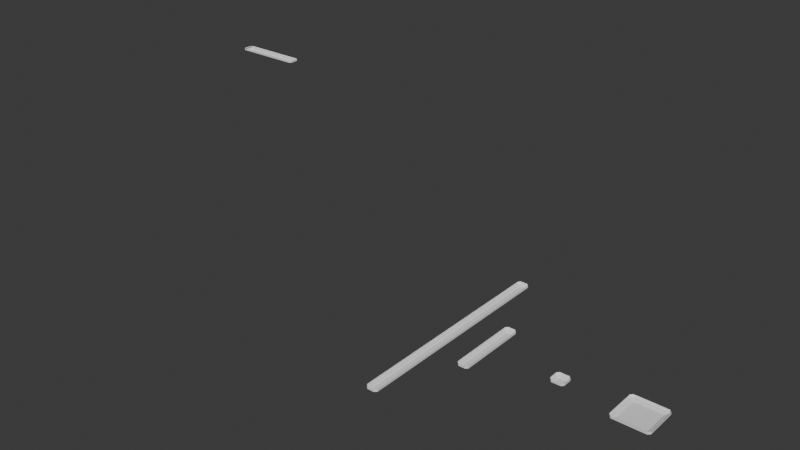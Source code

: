# Source: moon_station_lights.blend  (saved by Blender 4.4.32; exported with 4.5.12 LTS)
import bpy
from mathutils import Matrix  # noqa: F401  (used for matrix-valued properties, if any)

bpy.ops.wm.read_factory_settings(use_empty=True)
scene = bpy.context.scene
scene.name = 'Scene'

# ---- collections
col_preview = bpy.data.collections.new('PREVIEW'); scene.collection.children.link(col_preview)
col_light_collection = bpy.data.collections.new('Light Collection'); scene.collection.children.link(col_light_collection)
col_moon_station__lrs = bpy.data.collections.new('Moon Station (LRS)')  # instanced only; not linked into the scene

# ---- materials (node trees are filled in below, after node groups)
mat_checker_3 = bpy.data.materials.new('checker_3')
mat_dynamic_light = bpy.data.materials.new('dynamic_light')
mat_uv_basic_interior = bpy.data.materials.new('uv_basic_interior')

# ---- material node trees

# ---- world
world_world = bpy.data.worlds.new('World'); scene.world = world_world
world_world.use_nodes = True; world_world.node_tree.nodes.clear()
_N = world_world.node_tree.nodes; _L = world_world.node_tree.links
n0 = _N.new('ShaderNodeOutputWorld'); n0.name = 'World Output'; n0.location = (300, 300)
n1 = _N.new('ShaderNodeBackground'); n1.name = 'Background'; n1.location = (10, 300)
n1.inputs[0].default_value = (0.05088, 0.05088, 0.05088, 1.0)
_L.new(n1.outputs[0], n0.inputs[0])
n0.is_active_output = True
world_world.color = (0.05088, 0.05088, 0.05088)
world_world.sun_shadow_jitter_overblur = 0.0

# ---- meshes
me_corridor_light = bpy.data.meshes.new('corridor_light')
me_corridor_light.from_pydata([(0.8438, -0.1562, -0.03125), (-0.8438, -0.1562, -0.03125), (0.8438, 0.1562, -0.03125), (-0.8438, 0.1562, -0.03125), (0.8438, -0.1562, -2.123e-08), (-0.8438, -0.1562, 1.062e-07), (0.8438, 0.1562, -2.123e-08), (-0.8438, 0.1562, 1.062e-07), (0.9062, 0.09375, -0.03125), (0.9062, -0.09375, -0.03125), (0.9062, 0.09375, -3.067e-08), (0.9062, -0.09375, -3.067e-08), (-0.9062, -0.09375, -0.03125), (-0.9062, 0.09375, -0.03125), (-0.9062, 0.09375, 1.062e-07), (-0.9062, -0.09375, 1.062e-07), (0.8438, 0.1042, -0.03125), (0.8438, -0.1042, -0.03125), (-0.8438, -0.1042, -0.03125), (-0.8438, 0.1042, -0.03125), (0.8438, 0.1042, -0.04688), (0.8438, -0.1042, -0.04688), (-0.8438, -0.1042, -0.04687), (-0.8438, 0.1042, -0.04687), (0.7969, 0.07292, -0.07812), (0.7969, -0.07292, -0.07812), (-0.7969, -0.07292, -0.07812), (-0.7969, 0.07292, -0.07812), (-2.359e-09, -0.1562, -0.03125), (-2.359e-09, 0.1562, -0.03125), (3.206e-15, 0.1562, 4.247e-08), (3.206e-15, -0.1562, 4.247e-08), (-2.359e-09, -0.1042, -0.03125), (-2.359e-09, 0.1042, -0.03125), (-3.539e-09, -0.1042, -0.04687), (-3.539e-09, 0.1042, -0.04687), (-5.898e-09, -0.07292, -0.07812), (-5.898e-09, 0.07292, -0.07812)], [], [(33, 19, 3, 29), (29, 3, 7, 30), (31, 5, 1, 28), (4, 0, 9, 11), (5, 7, 14, 15), (8, 10, 11, 9), (2, 6, 10, 8), (0, 17, 16, 2, 8, 9), (6, 4, 11, 10), (14, 13, 12, 15), (3, 19, 18, 1, 12, 13), (1, 5, 15, 12), (7, 3, 13, 14), (28, 1, 18, 32), (33, 16, 20, 35), (35, 20, 24, 37), (18, 19, 23, 22), (16, 17, 21, 20), (32, 18, 22, 34), (36, 26, 27, 37), (22, 23, 27, 26), (34, 22, 26, 36), (20, 21, 25, 24), (21, 34, 36, 25), (25, 36, 37, 24), (17, 32, 34, 21), (23, 35, 37, 27), (19, 33, 35, 23), (0, 28, 32, 17), (4, 31, 28, 0), (2, 29, 30, 6), (16, 33, 29, 2)])
me_corridor_light.polygons.foreach_set('material_index', [0, 0, 0, 0, 0, 0, 0, 0, 0, 0, 0, 0, 0, 0, 1, 1, 1, 1, 1, 1, 1, 1, 1, 1, 1, 1, 1, 1, 0, 0, 0, 0])
_uv = me_corridor_light.uv_layers.new(name='UVMap')
_uv.uv.foreach_set('vector', [0.1198, 0.5729, 0.1198, 0.7813, 0.1042, 0.7813, 0.1042, 0.5729, 0.1458, 0.5729, 0.1458, 0.7812, 0.1354, 0.7812, 0.1354, 0.5729, 0.1458, 0.5729, 0.1458, 0.7812, 0.1354, 0.7812, 0.1354, 0.5729, 0.03531, 0.5313, 0.03531, 0.5208, 0.04792, 0.5208, 0.04792, 0.5313, 0.4688, 0.01042, 0.4688, 0.01042, 0.4688, 0.01042, 0.4688, 0.01042, 0.04792, 0.5208, 0.04792, 0.5313, 0.09792, 0.5313, 0.09792, 0.5208, 0.1106, 0.5208, 0.1106, 0.5313, 0.09792, 0.5313, 0.09792, 0.5208, 0.1146, 0.5573, 0.09896, 0.5573, 0.04688, 0.5573, 0.03125, 0.5573, 0.04688, 0.5417, 0.09896, 0.5417, 0.01042, 0.01042, 0.01042, 0.01042, 0.01042, 0.01042, 0.01042, 0.01042, 0.09792, 0.5208, 0.09792, 0.5313, 0.04792, 0.5313, 0.04792, 0.5208, 0.1146, 0.5573, 0.09896, 0.5573, 0.04688, 0.5573, 0.03125, 0.5573, 0.04688, 0.5417, 0.09896, 0.5417, 0.03531, 0.5313, 0.03531, 0.5208, 0.04792, 0.5208, 0.04792, 0.5313, 0.1106, 0.5208, 0.1106, 0.5313, 0.09792, 0.5313, 0.09792, 0.5208, 0.1042, 0.5729, 0.1042, 0.7813, 0.1198, 0.7813, 0.1198, 0.5729, 0.01042, 0.5729, 0.01042, 0.7813, 0.02083, 0.7813, 0.02083, 0.5729, 0.02083, 0.5729, 0.02083, 0.7813, 0.04167, 0.7813, 0.04167, 0.5729, 0.1029, 0.8177, 0.04297, 0.8177, 0.04297, 0.8125, 0.1029, 0.8125, 0.1029, 0.8177, 0.04297, 0.8177, 0.04297, 0.8125, 0.1029, 0.8125, 0.01042, 0.5729, 0.01042, 0.7813, 0.02083, 0.7813, 0.02083, 0.5729, 0.05208, 0.5729, 0.05208, 0.7812, 0.09375, 0.7812, 0.09375, 0.5729, 0.1029, 0.8125, 0.04297, 0.8125, 0.05208, 0.7917, 0.09375, 0.7917, 0.02083, 0.5729, 0.02083, 0.7813, 0.04167, 0.7813, 0.04167, 0.5729, 0.1029, 0.8125, 0.04297, 0.8125, 0.05208, 0.7917, 0.09375, 0.7917, 0.02083, 0.7812, 0.02083, 0.5729, 0.04167, 0.5729, 0.04167, 0.7812, 0.05208, 0.7813, 0.05208, 0.5729, 0.09375, 0.5729, 0.09375, 0.7813, 0.01042, 0.7812, 0.01042, 0.5729, 0.02083, 0.5729, 0.02083, 0.7812, 0.02083, 0.7813, 0.02083, 0.5729, 0.04167, 0.5729, 0.04167, 0.7813, 0.01042, 0.7813, 0.01042, 0.5729, 0.02083, 0.5729, 0.02083, 0.7813, 0.1042, 0.7813, 0.1042, 0.5729, 0.1198, 0.5729, 0.1198, 0.7813, 0.1458, 0.7812, 0.1458, 0.5729, 0.1354, 0.5729, 0.1354, 0.7812, 0.1458, 0.7812, 0.1458, 0.5729, 0.1354, 0.5729, 0.1354, 0.7812, 0.1198, 0.7813, 0.1198, 0.5729, 0.1042, 0.5729, 0.1042, 0.7813])
me_corridor_light.materials.append(mat_checker_3)
me_corridor_light.materials.append(mat_dynamic_light)
me_corridor_light.use_mirror_y = True
me_corridor_light.use_mirror_z = True
me_corridor_light.update()
me_room_light_big_square_002 = bpy.data.meshes.new('room_light-big_square.002')
me_room_light_big_square_002.from_pydata([(0.1562, 2.938, 0.0), (0.09375, 3.0, 0.0), (0.09375, 3.0, -0.0625), (0.1562, 2.938, -0.0625), (0.09375, -3.0, 0.0), (0.1562, -2.938, 0.0), (0.1562, -2.938, -0.0625), (0.09375, -3.0, -0.0625), (-0.09375, 3.0, 0.0), (-0.1562, 2.938, 0.0), (-0.1562, 2.938, -0.0625), (-0.09375, 3.0, -0.0625), (-0.1562, -2.938, 0.0), (-0.09375, -3.0, 0.0), (-0.09375, -3.0, -0.0625), (-0.1562, -2.938, -0.0625), (0.0625, -2.906, -0.09375), (-0.0625, -2.906, -0.09375), (-0.0625, 2.906, -0.09375), (0.0625, 2.906, -0.09375), (0.09375, -2.938, -0.0625), (-0.09375, -2.938, -0.0625), (0.09375, 2.938, -0.0625), (-0.09375, 2.938, -0.0625)], [], [(7, 4, 13, 14), (15, 12, 9, 10), (11, 8, 1, 2), (4, 7, 6, 5), (14, 13, 12, 15), (8, 11, 10, 9), (0, 3, 2, 1), (3, 0, 5, 6), (6, 7, 20), (2, 3, 22), (10, 11, 23), (14, 15, 21), (10, 23, 21, 15), (14, 21, 20, 7), (3, 6, 20, 22), (2, 22, 23, 11), (16, 17, 18, 19), (17, 16, 20, 21), (16, 19, 22, 20), (19, 18, 23, 22), (18, 17, 21, 23)])
me_room_light_big_square_002.polygons.foreach_set('material_index', [0, 0, 0, 0, 0, 0, 0, 0, 0, 0, 0, 0, 0, 0, 0, 0, 1, 1, 1, 1, 1])
_uv = me_room_light_big_square_002.uv_layers.new(name='UVMap')
_uv.uv.foreach_set('vector', [0.9219, 0.03125, 0.9219, 0.0, 0.9219, 0.0, 0.9219, 0.03125, 0.9219, 0.03125, 0.9219, 0.0, 0.9219, 0.0, 0.9219, 0.03125, 0.9219, 0.03125, 0.9219, 0.0, 0.9219, 0.0, 0.9219, 0.03125, 0.9219, 0.0, 0.9219, 0.03125, 0.9219, 0.03125, 0.9219, 0.0, 0.9219, 0.03125, 0.9219, 0.0, 0.9219, 0.0, 0.9219, 0.03125, 0.9219, 0.0, 0.9219, 0.03125, 0.9219, 0.03125, 0.9219, 0.0, 0.9219, 0.0, 0.9219, 0.03125, 0.9219, 0.03125, 0.9219, 0.0, 0.9219, 0.03125, 0.9219, 0.0, 0.9219, 0.0, 0.9219, 0.03125, 0.9374, 0.03125, 0.9218, 0.03125, 0.9218, 0.01562, 0.9219, 0.03125, 0.9375, 0.03125, 0.9219, 0.01562, 0.9374, 0.03125, 0.9218, 0.03125, 0.9218, 0.01562, 0.9374, 0.03125, 0.9218, 0.03125, 0.9218, 0.01562, 0.9218, 0.03125, 0.9218, -2.623e-06, 0.9218, -2.623e-06, 0.9218, 0.03125, 0.9218, 0.03125, 0.9218, -2.623e-06, 0.9218, -2.623e-06, 0.9218, 0.03125, 0.9218, 0.03125, 0.9218, 0.03125, 0.9218, -2.623e-06, 0.9218, -2.623e-06, 0.9218, 0.03125, 0.9218, -2.623e-06, 0.9218, -2.623e-06, 0.9218, 0.03125, 0.125, 0.7969, 0.125, 0.7969, 0.125, 0.7969, 0.125, 0.7969, 0.125, 0.7812, 0.125, 0.7812, 0.125, 0.7578, 0.125, 0.7578, 0.125, 0.7812, 0.125, 0.7812, 0.125, 0.7578, 0.125, 0.7578, 0.125, 0.7812, 0.125, 0.7812, 0.125, 0.7578, 0.125, 0.7578, 0.125, 0.7812, 0.125, 0.7812, 0.125, 0.7578, 0.125, 0.7578])
me_room_light_big_square_002.materials.append(mat_uv_basic_interior)
me_room_light_big_square_002.materials.append(mat_dynamic_light)
me_room_light_big_square_002.use_mirror_x = True
me_room_light_big_square_002.use_mirror_y = True
me_room_light_big_square_002.update()
me_room_light_rod_small = bpy.data.meshes.new('room_light-rod_small')
me_room_light_rod_small.from_pydata([(0.1562, 0.9375, 0.0), (0.09375, 1.0, 0.0), (0.09375, 1.0, -0.0625), (0.1562, 0.9375, -0.0625), (0.09375, -1.0, 0.0), (0.1562, -0.9375, 0.0), (0.1562, -0.9375, -0.0625), (0.09375, -1.0, -0.0625), (-0.09375, 1.0, 0.0), (-0.1562, 0.9375, 0.0), (-0.1562, 0.9375, -0.0625), (-0.09375, 1.0, -0.0625), (-0.1562, -0.9375, 0.0), (-0.09375, -1.0, 0.0), (-0.09375, -1.0, -0.0625), (-0.1562, -0.9375, -0.0625), (0.0625, -0.9062, -0.09375), (-0.0625, -0.9062, -0.09375), (-0.0625, 0.9062, -0.09375), (0.0625, 0.9062, -0.09375), (0.09375, -0.9375, -0.0625), (-0.09375, -0.9375, -0.0625), (0.09375, 0.9375, -0.0625), (-0.09375, 0.9375, -0.0625)], [], [(7, 4, 13, 14), (15, 12, 9, 10), (11, 8, 1, 2), (4, 7, 6, 5), (14, 13, 12, 15), (8, 11, 10, 9), (0, 3, 2, 1), (3, 0, 5, 6), (6, 7, 20), (2, 3, 22), (10, 11, 23), (14, 15, 21), (10, 23, 21, 15), (14, 21, 20, 7), (3, 6, 20, 22), (2, 22, 23, 11), (16, 17, 18, 19), (17, 16, 20, 21), (16, 19, 22, 20), (19, 18, 23, 22), (18, 17, 21, 23)])
me_room_light_rod_small.polygons.foreach_set('material_index', [0, 0, 0, 0, 0, 0, 0, 0, 0, 0, 0, 0, 0, 0, 0, 0, 1, 1, 1, 1, 1])
_uv = me_room_light_rod_small.uv_layers.new(name='UVMap')
_uv.uv.foreach_set('vector', [0.9219, 0.03125, 0.9219, 0.0, 0.9219, 0.0, 0.9219, 0.03125, 0.9219, 0.03125, 0.9219, 0.0, 0.9219, 0.0, 0.9219, 0.03125, 0.9219, 0.03125, 0.9219, 0.0, 0.9219, 0.0, 0.9219, 0.03125, 0.9219, 0.0, 0.9219, 0.03125, 0.9219, 0.03125, 0.9219, 0.0, 0.9219, 0.03125, 0.9219, 0.0, 0.9219, 0.0, 0.9219, 0.03125, 0.9219, 0.0, 0.9219, 0.03125, 0.9219, 0.03125, 0.9219, 0.0, 0.9219, 0.0, 0.9219, 0.03125, 0.9219, 0.03125, 0.9219, 0.0, 0.9219, 0.03125, 0.9219, 0.0, 0.9219, 0.0, 0.9219, 0.03125, 0.9374, 0.03125, 0.9218, 0.03125, 0.9218, 0.01562, 0.9219, 0.03125, 0.9375, 0.03125, 0.9219, 0.01562, 0.9374, 0.03125, 0.9218, 0.03125, 0.9218, 0.01562, 0.9374, 0.03125, 0.9218, 0.03125, 0.9218, 0.01562, 0.9218, 0.03125, 0.9218, -2.623e-06, 0.9218, -2.623e-06, 0.9218, 0.03125, 0.9218, 0.03125, 0.9218, -2.623e-06, 0.9218, -2.623e-06, 0.9218, 0.03125, 0.9218, 0.03125, 0.9218, 0.03125, 0.9218, -2.623e-06, 0.9218, -2.623e-06, 0.9218, 0.03125, 0.9218, -2.623e-06, 0.9218, -2.623e-06, 0.9218, 0.03125, 0.125, 0.7969, 0.125, 0.7969, 0.125, 0.7969, 0.125, 0.7969, 0.125, 0.7812, 0.125, 0.7812, 0.125, 0.7578, 0.125, 0.7578, 0.125, 0.7812, 0.125, 0.7812, 0.125, 0.7578, 0.125, 0.7578, 0.125, 0.7812, 0.125, 0.7812, 0.125, 0.7578, 0.125, 0.7578, 0.125, 0.7812, 0.125, 0.7812, 0.125, 0.7578, 0.125, 0.7578])
me_room_light_rod_small.materials.append(mat_uv_basic_interior)
me_room_light_rod_small.materials.append(mat_dynamic_light)
me_room_light_rod_small.use_mirror_x = True
me_room_light_rod_small.use_mirror_y = True
me_room_light_rod_small.update()
me_room_light_square_001 = bpy.data.meshes.new('room_light-square.001')
me_room_light_square_001.from_pydata([(0.1875, 0.125, 0.0), (0.125, 0.1875, 0.0), (0.125, 0.1875, -0.0625), (0.1875, 0.125, -0.0625), (0.125, -0.1875, 0.0), (0.1875, -0.125, 0.0), (0.1875, -0.125, -0.0625), (0.125, -0.1875, -0.0625), (-0.125, 0.1875, 0.0), (-0.1875, 0.125, 0.0), (-0.1875, 0.125, -0.0625), (-0.125, 0.1875, -0.0625), (-0.1875, -0.125, 0.0), (-0.125, -0.1875, 0.0), (-0.125, -0.1875, -0.0625), (-0.1875, -0.125, -0.0625), (0.09375, -0.09375, -0.09375), (-0.09375, -0.09375, -0.09375), (-0.09375, 0.09375, -0.09375), (0.09375, 0.09375, -0.09375), (0.125, -0.125, -0.0625), (-0.125, -0.125, -0.0625), (0.125, 0.125, -0.0625), (-0.125, 0.125, -0.0625)], [], [(7, 4, 13, 14), (15, 12, 9, 10), (11, 8, 1, 2), (4, 7, 6, 5), (14, 13, 12, 15), (8, 11, 10, 9), (0, 3, 2, 1), (3, 0, 5, 6), (6, 7, 20), (2, 3, 22), (10, 11, 23), (14, 15, 21), (10, 23, 21, 15), (14, 21, 20, 7), (3, 6, 20, 22), (2, 22, 23, 11), (16, 17, 18, 19), (17, 16, 20, 21), (16, 19, 22, 20), (19, 18, 23, 22), (18, 17, 21, 23)])
me_room_light_square_001.polygons.foreach_set('material_index', [0, 0, 0, 0, 0, 0, 0, 0, 0, 0, 0, 0, 0, 0, 0, 0, 1, 1, 1, 1, 1])
_uv = me_room_light_square_001.uv_layers.new(name='UVMap')
_uv.uv.foreach_set('vector', [0.9219, 0.03125, 0.9219, 0.0, 0.9219, 0.0, 0.9219, 0.03125, 0.9219, 0.03125, 0.9219, 0.0, 0.9219, 0.0, 0.9219, 0.03125, 0.9219, 0.03125, 0.9219, 0.0, 0.9219, 0.0, 0.9219, 0.03125, 0.9219, 0.0, 0.9219, 0.03125, 0.9219, 0.03125, 0.9219, 0.0, 0.9219, 0.03125, 0.9219, 0.0, 0.9219, 0.0, 0.9219, 0.03125, 0.9219, 0.0, 0.9219, 0.03125, 0.9219, 0.03125, 0.9219, 0.0, 0.9219, 0.0, 0.9219, 0.03125, 0.9219, 0.03125, 0.9219, 0.0, 0.9219, 0.03125, 0.9219, 0.0, 0.9219, 0.0, 0.9219, 0.03125, 0.9374, 0.03125, 0.9218, 0.03125, 0.9218, 0.01562, 0.9219, 0.03125, 0.9375, 0.03125, 0.9219, 0.01562, 0.9374, 0.03125, 0.9218, 0.03125, 0.9218, 0.01562, 0.9374, 0.03125, 0.9218, 0.03125, 0.9218, 0.01562, 0.9218, 0.03125, 0.9218, -2.623e-06, 0.9218, -2.623e-06, 0.9218, 0.03125, 0.9218, 0.03125, 0.9218, -2.623e-06, 0.9218, -2.623e-06, 0.9218, 0.03125, 0.9218, 0.03125, 0.9218, 0.03125, 0.9218, -2.623e-06, 0.9218, -2.623e-06, 0.9218, 0.03125, 0.9218, -2.623e-06, 0.9218, -2.623e-06, 0.9218, 0.03125, 0.125, 0.7969, 0.125, 0.7969, 0.125, 0.7969, 0.125, 0.7969, 0.125, 0.7812, 0.125, 0.7812, 0.125, 0.7578, 0.125, 0.7578, 0.125, 0.7812, 0.125, 0.7812, 0.125, 0.7578, 0.125, 0.7578, 0.125, 0.7812, 0.125, 0.7812, 0.125, 0.7578, 0.125, 0.7578, 0.125, 0.7812, 0.125, 0.7812, 0.125, 0.7578, 0.125, 0.7578])
me_room_light_square_001.materials.append(mat_uv_basic_interior)
me_room_light_square_001.materials.append(mat_dynamic_light)
me_room_light_square_001.use_mirror_x = True
me_room_light_square_001.use_mirror_y = True
me_room_light_square_001.update()
me_room_light_square = bpy.data.meshes.new('room_light-square')
me_room_light_square.from_pydata([(0.5, 0.4375, 0.0), (0.4375, 0.5, 0.0), (0.4375, 0.5, -0.0625), (0.5, 0.4375, -0.0625), (0.4375, -0.5, 0.0), (0.5, -0.4375, 0.0), (0.5, -0.4375, -0.0625), (0.4375, -0.5, -0.0625), (-0.4375, 0.5, 0.0), (-0.5, 0.4375, 0.0), (-0.5, 0.4375, -0.0625), (-0.4375, 0.5, -0.0625), (-0.5, -0.4375, 0.0), (-0.4375, -0.5, 0.0), (-0.4375, -0.5, -0.0625), (-0.5, -0.4375, -0.0625), (0.375, -0.375, -0.09375), (-0.375, -0.375, -0.09375), (-0.375, 0.375, -0.09375), (0.375, 0.375, -0.09375), (0.4375, -0.4375, -0.0625), (-0.4375, -0.4375, -0.0625), (0.4375, 0.4375, -0.0625), (-0.4375, 0.4375, -0.0625)], [], [(7, 4, 13, 14), (15, 12, 9, 10), (11, 8, 1, 2), (4, 7, 6, 5), (14, 13, 12, 15), (8, 11, 10, 9), (0, 3, 2, 1), (3, 0, 5, 6), (6, 7, 20), (2, 3, 22), (10, 11, 23), (14, 15, 21), (10, 23, 21, 15), (14, 21, 20, 7), (3, 6, 20, 22), (2, 22, 23, 11), (16, 17, 18, 19), (17, 16, 20, 21), (16, 19, 22, 20), (19, 18, 23, 22), (18, 17, 21, 23)])
me_room_light_square.polygons.foreach_set('material_index', [0, 0, 0, 0, 0, 0, 0, 0, 0, 0, 0, 0, 0, 0, 0, 0, 1, 1, 1, 1, 1])
_uv = me_room_light_square.uv_layers.new(name='UVMap')
_uv.uv.foreach_set('vector', [0.9219, 0.03125, 0.9219, 0.0, 0.9219, 0.0, 0.9219, 0.03125, 0.9219, 0.03125, 0.9219, 0.0, 0.9219, 0.0, 0.9219, 0.03125, 0.9219, 0.03125, 0.9219, 0.0, 0.9219, 0.0, 0.9219, 0.03125, 0.9219, 0.0, 0.9219, 0.03125, 0.9219, 0.03125, 0.9219, 0.0, 0.9219, 0.03125, 0.9219, 0.0, 0.9219, 0.0, 0.9219, 0.03125, 0.9219, 0.0, 0.9219, 0.03125, 0.9219, 0.03125, 0.9219, 0.0, 0.9219, 0.0, 0.9219, 0.03125, 0.9219, 0.03125, 0.9219, 0.0, 0.9219, 0.03125, 0.9219, 0.0, 0.9219, 0.0, 0.9219, 0.03125, 0.9374, 0.03125, 0.9218, 0.03125, 0.9218, 0.01562, 0.9219, 0.03125, 0.9375, 0.03125, 0.9219, 0.01562, 0.9374, 0.03125, 0.9218, 0.03125, 0.9218, 0.01562, 0.9374, 0.03125, 0.9218, 0.03125, 0.9218, 0.01562, 0.9218, 0.03125, 0.9218, -2.623e-06, 0.9218, -2.623e-06, 0.9218, 0.03125, 0.9218, 0.03125, 0.9218, -2.623e-06, 0.9218, -2.623e-06, 0.9218, 0.03125, 0.9218, 0.03125, 0.9218, 0.03125, 0.9218, -2.623e-06, 0.9218, -2.623e-06, 0.9218, 0.03125, 0.9218, -2.623e-06, 0.9218, -2.623e-06, 0.9218, 0.03125, 0.125, 0.7969, 0.125, 0.7969, 0.125, 0.7969, 0.125, 0.7969, 0.125, 0.7812, 0.125, 0.7812, 0.125, 0.7578, 0.125, 0.7578, 0.125, 0.7812, 0.125, 0.7812, 0.125, 0.7578, 0.125, 0.7578, 0.125, 0.7812, 0.125, 0.7812, 0.125, 0.7578, 0.125, 0.7578, 0.125, 0.7812, 0.125, 0.7812, 0.125, 0.7578, 0.125, 0.7578])
me_room_light_square.materials.append(mat_uv_basic_interior)
me_room_light_square.materials.append(mat_dynamic_light)
me_room_light_square.use_mirror_x = True
me_room_light_square.use_mirror_y = True
me_room_light_square.update()

# ---- objects
ob_moon_station__lrs = bpy.data.objects.new('Moon Station (LRS)', None)
ob_corridor_light = bpy.data.objects.new('corridor_light', me_corridor_light)
ob_room_light_rod_big = bpy.data.objects.new('room_light-rod_big', me_room_light_big_square_002)
ob_room_light_rod_small = bpy.data.objects.new('room_light-rod_small', me_room_light_rod_small)
ob_room_light_spotlight = bpy.data.objects.new('room_light-spotlight', me_room_light_square_001)
ob_room_light_square = bpy.data.objects.new('room_light-square', me_room_light_square)

# ---- transforms, parenting, visibility, modifiers, constraints
ob_moon_station__lrs.location = (0.0, 0.0, 0.0)
ob_moon_station__lrs.instance_type = 'COLLECTION'
ob_corridor_light.location = (-14.5, -13.0, 7.5)
ob_corridor_light.use_mesh_mirror_y = True
ob_corridor_light.use_mesh_mirror_z = True
ob_room_light_rod_big.location = (-6.6, -15.0, 2.8)
ob_room_light_rod_big.use_mesh_mirror_x = True
ob_room_light_rod_big.use_mesh_mirror_y = True
ob_room_light_rod_small.location = (-5.6, -15.0, 2.8)
ob_room_light_rod_small.use_mesh_mirror_x = True
ob_room_light_rod_small.use_mesh_mirror_y = True
ob_room_light_spotlight.location = (-3.6, -15.0, 2.8)
ob_room_light_spotlight.use_mesh_mirror_x = True
ob_room_light_spotlight.use_mesh_mirror_y = True
ob_room_light_square.location = (-1.6, -15.0, 2.8)
ob_room_light_square.use_mesh_mirror_x = True
ob_room_light_square.use_mesh_mirror_y = True
ob_moon_station__lrs.instance_collection = col_moon_station__lrs

# ---- collection membership
col_preview.objects.link(ob_moon_station__lrs)
col_light_collection.objects.link(ob_corridor_light)
col_light_collection.objects.link(ob_room_light_rod_big)
col_light_collection.objects.link(ob_room_light_rod_small)
col_light_collection.objects.link(ob_room_light_spotlight)
col_light_collection.objects.link(ob_room_light_square)

# ---- scene / render settings (as saved in the file)
scene.frame_start = 1; scene.frame_end = 250; scene.frame_set(0)
scene.render.engine = 'BLENDER_EEVEE_NEXT'
scene.eevee.gtao_distance = 2.3
bpy.context.view_layer.update()

# ---- added for rendering (the .blend has no active camera and no usable light): camera, sun
cam_auto = bpy.data.cameras.new('AutoCamera')
cam_auto.lens = 50.0
cam_auto.sensor_width = 36.0
cam_auto.clip_end = 1000.0
ob_auto_camera = bpy.data.objects.new('AutoCamera', cam_auto)
scene.collection.objects.link(ob_auto_camera)
ob_auto_camera.location = (6.76999, -33.0277, 17.1216)
ob_auto_camera.rotation_euler = (1.09748, -7.21219e-08, 0.694738)
scene.camera = ob_auto_camera
light_auto_sun = bpy.data.lights.new('AutoSun', 'SUN')
light_auto_sun.energy = 3.0
light_auto_sun.angle = 0.0523599
ob_auto_sun = bpy.data.objects.new('AutoSun', light_auto_sun)
scene.collection.objects.link(ob_auto_sun)
ob_auto_sun.rotation_euler = (0.872665, 0.174533, 0.523599)
bpy.context.view_layer.update()
